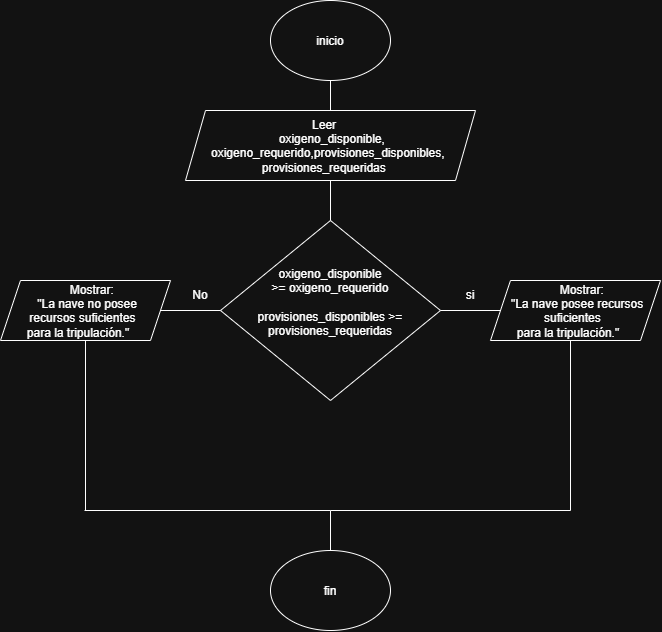

The diagram above was exported from draw.io. Its source (the exported page's mxGraphModel, read from the mxfile embedded in the PNG):
<mxGraphModel dx="1776" dy="909" grid="1" gridSize="10" guides="1" tooltips="1" connect="1" arrows="1" fold="1" page="1" pageScale="1" pageWidth="827" pageHeight="1169" math="0" shadow="0">
  <root>
    <mxCell id="0" />
    <mxCell id="1" parent="0" />
    <mxCell id="5R4ZsB2xCptRJyPAs7QY-1" parent="1" style="ellipse;whiteSpace=wrap;html=1;shapeInside=1;" value="inicio" vertex="1">
      <mxGeometry height="80" width="120" x="340" y="10" as="geometry" />
    </mxCell>
    <mxCell id="5R4ZsB2xCptRJyPAs7QY-2" parent="1" style="shape=parallelogram;perimeter=parallelogramPerimeter;whiteSpace=wrap;html=1;shapeInside=1;fixedSize=1;" value="&lt;span style=&quot;text-decoration-line: inherit; background-color: transparent; color: light-dark(rgb(0, 0, 0), rgb(255, 255, 255));&quot;&gt;&amp;nbsp; &amp;nbsp; &amp;nbsp; &amp;nbsp; &amp;nbsp; &amp;nbsp; &amp;nbsp; &amp;nbsp; &amp;nbsp; &amp;nbsp; &amp;nbsp; &amp;nbsp; &amp;nbsp; &amp;nbsp; &amp;nbsp; &amp;nbsp;&amp;nbsp;&lt;/span&gt;&lt;span style=&quot;text-decoration-line: inherit; background-color: transparent; color: light-dark(rgb(0, 0, 0), rgb(255, 255, 255));&quot;&gt;Leer&amp;nbsp; &amp;nbsp; &amp;nbsp; &amp;nbsp; &amp;nbsp; &amp;nbsp; &amp;nbsp; &amp;nbsp; &amp;nbsp; &amp;nbsp; &amp;nbsp; &amp;nbsp; &amp;nbsp; &amp;nbsp; &amp;nbsp; &amp;nbsp; &amp;nbsp; &amp;nbsp; &amp;nbsp; &amp;nbsp; oxigeno_disponible, oxigeno_requerido,&lt;/span&gt;provisiones_disponibles, provisiones_requeridas" vertex="1">
      <mxGeometry height="70" width="290" x="255" y="120" as="geometry" />
    </mxCell>
    <mxCell id="5R4ZsB2xCptRJyPAs7QY-5" parent="1" style="rhombus;whiteSpace=wrap;html=1;shapeInside=1;" value="oxigeno_disponible &amp;gt;= oxigeno_requerido&lt;br&gt;&lt;br&gt;provisiones_disponibles &amp;gt;= provisiones_requeridas" vertex="1">
      <mxGeometry height="180" width="220" x="290" y="230" as="geometry" />
    </mxCell>
    <mxCell id="5R4ZsB2xCptRJyPAs7QY-6" parent="1" style="shape=parallelogram;perimeter=parallelogramPerimeter;whiteSpace=wrap;html=1;shapeInside=1;fixedSize=1;" value="Mostrar:&lt;br&gt;&quot;La nave posee recursos suficientes&lt;br&gt;para la tripulación.&quot;" vertex="1">
      <mxGeometry height="60" width="170" x="560" y="290" as="geometry" />
    </mxCell>
    <mxCell id="5R4ZsB2xCptRJyPAs7QY-7" parent="1" style="shape=parallelogram;perimeter=parallelogramPerimeter;whiteSpace=wrap;html=1;shapeInside=1;fixedSize=1;" value="Mostrar:&lt;br&gt;&quot;La nave no posee recursos suficientes&lt;br&gt;para la tripulación.&quot;" vertex="1">
      <mxGeometry height="60" width="170" x="70" y="290" as="geometry" />
    </mxCell>
    <mxCell id="5R4ZsB2xCptRJyPAs7QY-8" edge="1" parent="1" source="5R4ZsB2xCptRJyPAs7QY-2" style="endArrow=none;html=1;rounded=0;entryX=0.5;entryY=1;entryDx=0;entryDy=0;exitX=0.5;exitY=0;exitDx=0;exitDy=0;" target="5R4ZsB2xCptRJyPAs7QY-1" value="">
      <mxGeometry height="50" relative="1" width="50" as="geometry">
        <mxPoint x="390" y="300" as="sourcePoint" />
        <mxPoint x="440" y="250" as="targetPoint" />
      </mxGeometry>
    </mxCell>
    <mxCell id="5R4ZsB2xCptRJyPAs7QY-9" edge="1" parent="1" source="5R4ZsB2xCptRJyPAs7QY-5" style="endArrow=none;html=1;rounded=0;entryX=0.5;entryY=1;entryDx=0;entryDy=0;exitX=0.5;exitY=0;exitDx=0;exitDy=0;" target="5R4ZsB2xCptRJyPAs7QY-2" value="">
      <mxGeometry height="50" relative="1" width="50" as="geometry">
        <mxPoint x="390" y="300" as="sourcePoint" />
        <mxPoint x="440" y="250" as="targetPoint" />
      </mxGeometry>
    </mxCell>
    <mxCell id="5R4ZsB2xCptRJyPAs7QY-10" edge="1" parent="1" source="5R4ZsB2xCptRJyPAs7QY-7" style="endArrow=none;html=1;rounded=0;entryX=0;entryY=0.5;entryDx=0;entryDy=0;exitX=1;exitY=0.5;exitDx=0;exitDy=0;" target="5R4ZsB2xCptRJyPAs7QY-5" value="">
      <mxGeometry height="50" relative="1" width="50" as="geometry">
        <mxPoint x="390" y="300" as="sourcePoint" />
        <mxPoint x="440" y="250" as="targetPoint" />
      </mxGeometry>
    </mxCell>
    <mxCell id="5R4ZsB2xCptRJyPAs7QY-11" edge="1" parent="1" source="5R4ZsB2xCptRJyPAs7QY-6" style="endArrow=none;html=1;rounded=0;exitX=0;exitY=0.5;exitDx=0;exitDy=0;" target="5R4ZsB2xCptRJyPAs7QY-5" value="">
      <mxGeometry height="50" relative="1" width="50" as="geometry">
        <mxPoint x="390" y="300" as="sourcePoint" />
        <mxPoint x="440" y="250" as="targetPoint" />
      </mxGeometry>
    </mxCell>
    <mxCell id="5R4ZsB2xCptRJyPAs7QY-12" edge="1" parent="1" style="endArrow=none;html=1;rounded=0;entryX=0.5;entryY=1;entryDx=0;entryDy=0;" target="5R4ZsB2xCptRJyPAs7QY-7" value="">
      <mxGeometry height="50" relative="1" width="50" as="geometry">
        <mxPoint x="155" y="520" as="sourcePoint" />
        <mxPoint x="430" y="290" as="targetPoint" />
      </mxGeometry>
    </mxCell>
    <mxCell id="5R4ZsB2xCptRJyPAs7QY-14" edge="1" parent="1" style="endArrow=none;html=1;rounded=0;" value="">
      <mxGeometry height="50" relative="1" width="50" as="geometry">
        <mxPoint x="400" y="520" as="sourcePoint" />
        <mxPoint x="154" y="520" as="targetPoint" />
      </mxGeometry>
    </mxCell>
    <mxCell id="5R4ZsB2xCptRJyPAs7QY-15" parent="1" style="ellipse;whiteSpace=wrap;html=1;shapeInside=1;" value="fin&lt;div&gt;&lt;br/&gt;&lt;/div&gt;" vertex="1">
      <mxGeometry height="80" width="120" x="340" y="560" as="geometry" />
    </mxCell>
    <mxCell id="5R4ZsB2xCptRJyPAs7QY-16" edge="1" parent="1" source="5R4ZsB2xCptRJyPAs7QY-15" style="endArrow=none;html=1;rounded=0;exitX=0.5;exitY=0;exitDx=0;exitDy=0;" value="">
      <mxGeometry height="50" relative="1" width="50" as="geometry">
        <mxPoint x="360" y="500" as="sourcePoint" />
        <mxPoint x="400" y="520" as="targetPoint" />
      </mxGeometry>
    </mxCell>
    <mxCell id="5R4ZsB2xCptRJyPAs7QY-17" edge="1" parent="1" style="endArrow=none;html=1;rounded=0;" value="">
      <mxGeometry height="50" relative="1" width="50" as="geometry">
        <mxPoint x="400" y="520" as="sourcePoint" />
        <mxPoint x="640" y="520" as="targetPoint" />
      </mxGeometry>
    </mxCell>
    <mxCell id="5R4ZsB2xCptRJyPAs7QY-18" edge="1" parent="1" style="endArrow=none;html=1;rounded=0;" value="">
      <mxGeometry height="50" relative="1" width="50" as="geometry">
        <mxPoint x="640" y="520" as="sourcePoint" />
        <mxPoint x="640" y="350" as="targetPoint" />
      </mxGeometry>
    </mxCell>
    <mxCell id="5R4ZsB2xCptRJyPAs7QY-20" parent="1" style="text;html=1;whiteSpace=wrap;strokeColor=none;fillColor=none;align=center;verticalAlign=middle;rounded=0;" value="No" vertex="1">
      <mxGeometry height="30" width="60" x="240" y="290" as="geometry" />
    </mxCell>
    <mxCell id="5R4ZsB2xCptRJyPAs7QY-21" parent="1" style="text;html=1;whiteSpace=wrap;strokeColor=none;fillColor=none;align=center;verticalAlign=middle;rounded=0;" value="si" vertex="1">
      <mxGeometry height="30" width="60" x="510" y="290" as="geometry" />
    </mxCell>
  </root>
</mxGraphModel>